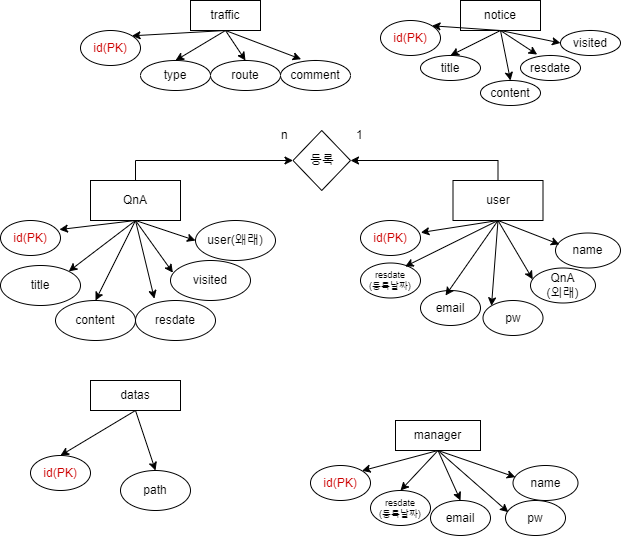

The diagram above was exported from draw.io. Its source (the exported page's mxGraphModel, read from the mxfile embedded in the PNG):
<mxGraphModel dx="1056" dy="884" grid="1" gridSize="10" guides="1" tooltips="1" connect="1" arrows="1" fold="1" page="1" pageScale="1" pageWidth="690" pageHeight="980" math="0" shadow="0">
  <root>
    <mxCell id="0" />
    <mxCell id="1" parent="0" />
    <mxCell id="T7p-2dDkGv68UtiJKEeO-2" value="traffic" style="rounded=0;whiteSpace=wrap;html=1;" parent="1" vertex="1">
      <mxGeometry x="260" width="70" height="30" as="geometry" />
    </mxCell>
    <mxCell id="T7p-2dDkGv68UtiJKEeO-3" value="type" style="ellipse;whiteSpace=wrap;html=1;" parent="1" vertex="1">
      <mxGeometry x="210" y="60" width="70" height="30" as="geometry" />
    </mxCell>
    <mxCell id="T7p-2dDkGv68UtiJKEeO-4" value="route" style="ellipse;whiteSpace=wrap;html=1;" parent="1" vertex="1">
      <mxGeometry x="280" y="60" width="70" height="30" as="geometry" />
    </mxCell>
    <mxCell id="T7p-2dDkGv68UtiJKEeO-5" value="comment" style="ellipse;whiteSpace=wrap;html=1;" parent="1" vertex="1">
      <mxGeometry x="350" y="60" width="70" height="30" as="geometry" />
    </mxCell>
    <mxCell id="T7p-2dDkGv68UtiJKEeO-6" value="notice" style="rounded=0;whiteSpace=wrap;html=1;" parent="1" vertex="1">
      <mxGeometry x="530" width="80" height="30" as="geometry" />
    </mxCell>
    <mxCell id="T7p-2dDkGv68UtiJKEeO-8" value="title" style="ellipse;whiteSpace=wrap;html=1;" parent="1" vertex="1">
      <mxGeometry x="490" y="55" width="60" height="25" as="geometry" />
    </mxCell>
    <mxCell id="T7p-2dDkGv68UtiJKEeO-9" value="content" style="ellipse;whiteSpace=wrap;html=1;" parent="1" vertex="1">
      <mxGeometry x="550" y="80" width="60" height="25" as="geometry" />
    </mxCell>
    <mxCell id="T7p-2dDkGv68UtiJKEeO-10" value="resdate" style="ellipse;whiteSpace=wrap;html=1;" parent="1" vertex="1">
      <mxGeometry x="590" y="55" width="60" height="25" as="geometry" />
    </mxCell>
    <mxCell id="T7p-2dDkGv68UtiJKEeO-11" value="visited" style="ellipse;whiteSpace=wrap;html=1;" parent="1" vertex="1">
      <mxGeometry x="630" y="30" width="60" height="25" as="geometry" />
    </mxCell>
    <mxCell id="T7p-2dDkGv68UtiJKEeO-72" style="edgeStyle=orthogonalEdgeStyle;rounded=0;orthogonalLoop=1;jettySize=auto;html=1;exitX=0.5;exitY=0;exitDx=0;exitDy=0;entryX=0;entryY=0.5;entryDx=0;entryDy=0;" parent="1" source="T7p-2dDkGv68UtiJKEeO-12" target="T7p-2dDkGv68UtiJKEeO-66" edge="1">
      <mxGeometry relative="1" as="geometry" />
    </mxCell>
    <mxCell id="T7p-2dDkGv68UtiJKEeO-12" value="QnA" style="rounded=0;whiteSpace=wrap;html=1;" parent="1" vertex="1">
      <mxGeometry x="160" y="180" width="90" height="40" as="geometry" />
    </mxCell>
    <mxCell id="T7p-2dDkGv68UtiJKEeO-14" value="title" style="ellipse;whiteSpace=wrap;html=1;" parent="1" vertex="1">
      <mxGeometry x="70" y="265" width="80" height="40" as="geometry" />
    </mxCell>
    <mxCell id="T7p-2dDkGv68UtiJKEeO-15" value="content" style="ellipse;whiteSpace=wrap;html=1;" parent="1" vertex="1">
      <mxGeometry x="125" y="300" width="80" height="40" as="geometry" />
    </mxCell>
    <mxCell id="T7p-2dDkGv68UtiJKEeO-16" value="resdate" style="ellipse;whiteSpace=wrap;html=1;" parent="1" vertex="1">
      <mxGeometry x="205" y="300" width="80" height="40" as="geometry" />
    </mxCell>
    <mxCell id="T7p-2dDkGv68UtiJKEeO-17" value="visited" style="ellipse;whiteSpace=wrap;html=1;" parent="1" vertex="1">
      <mxGeometry x="240" y="260" width="80" height="40" as="geometry" />
    </mxCell>
    <mxCell id="T7p-2dDkGv68UtiJKEeO-18" value="user(왜래)" style="ellipse;whiteSpace=wrap;html=1;" parent="1" vertex="1">
      <mxGeometry x="265" y="220" width="80" height="40" as="geometry" />
    </mxCell>
    <mxCell id="T7p-2dDkGv68UtiJKEeO-69" style="edgeStyle=orthogonalEdgeStyle;rounded=0;orthogonalLoop=1;jettySize=auto;html=1;exitX=0.5;exitY=0;exitDx=0;exitDy=0;entryX=1;entryY=0.5;entryDx=0;entryDy=0;" parent="1" source="T7p-2dDkGv68UtiJKEeO-19" target="T7p-2dDkGv68UtiJKEeO-66" edge="1">
      <mxGeometry relative="1" as="geometry" />
    </mxCell>
    <mxCell id="T7p-2dDkGv68UtiJKEeO-19" value="user" style="rounded=0;whiteSpace=wrap;html=1;" parent="1" vertex="1">
      <mxGeometry x="522.5" y="180" width="90" height="40" as="geometry" />
    </mxCell>
    <mxCell id="T7p-2dDkGv68UtiJKEeO-20" value="id(PK)" style="ellipse;whiteSpace=wrap;html=1;fontColor=#CC0000;" parent="1" vertex="1">
      <mxGeometry x="430" y="220" width="60" height="35" as="geometry" />
    </mxCell>
    <mxCell id="T7p-2dDkGv68UtiJKEeO-23" value="resdate&lt;div style=&quot;font-size: 9px;&quot;&gt;(등록날짜)&lt;/div&gt;" style="ellipse;whiteSpace=wrap;html=1;fontSize=9;" parent="1" vertex="1">
      <mxGeometry x="430" y="262.5" width="60" height="35" as="geometry" />
    </mxCell>
    <mxCell id="T7p-2dDkGv68UtiJKEeO-24" value="email" style="ellipse;whiteSpace=wrap;html=1;" parent="1" vertex="1">
      <mxGeometry x="490" y="290" width="60" height="35" as="geometry" />
    </mxCell>
    <mxCell id="T7p-2dDkGv68UtiJKEeO-25" value="pw" style="ellipse;whiteSpace=wrap;html=1;" parent="1" vertex="1">
      <mxGeometry x="552.5" y="300" width="60" height="35" as="geometry" />
    </mxCell>
    <mxCell id="T7p-2dDkGv68UtiJKEeO-26" value="QnA&lt;div&gt;(외래)&lt;/div&gt;" style="ellipse;whiteSpace=wrap;html=1;" parent="1" vertex="1">
      <mxGeometry x="600" y="267.5" width="65" height="35" as="geometry" />
    </mxCell>
    <mxCell id="T7p-2dDkGv68UtiJKEeO-27" value="manager" style="rounded=0;whiteSpace=wrap;html=1;" parent="1" vertex="1">
      <mxGeometry x="465" y="420" width="85" height="30" as="geometry" />
    </mxCell>
    <mxCell id="T7p-2dDkGv68UtiJKEeO-29" value="resdate&lt;div style=&quot;font-size: 9px;&quot;&gt;(등록날짜)&lt;/div&gt;" style="ellipse;whiteSpace=wrap;html=1;fontSize=9;" parent="1" vertex="1">
      <mxGeometry x="440" y="490" width="60" height="35" as="geometry" />
    </mxCell>
    <mxCell id="T7p-2dDkGv68UtiJKEeO-30" value="email" style="ellipse;whiteSpace=wrap;html=1;" parent="1" vertex="1">
      <mxGeometry x="500" y="500" width="60" height="35" as="geometry" />
    </mxCell>
    <mxCell id="T7p-2dDkGv68UtiJKEeO-31" value="pw" style="ellipse;whiteSpace=wrap;html=1;" parent="1" vertex="1">
      <mxGeometry x="575" y="500" width="60" height="35" as="geometry" />
    </mxCell>
    <mxCell id="T7p-2dDkGv68UtiJKEeO-33" value="id(PK)" style="ellipse;whiteSpace=wrap;html=1;fontColor=#CC0000;" parent="1" vertex="1">
      <mxGeometry x="380" y="465" width="60" height="35" as="geometry" />
    </mxCell>
    <mxCell id="T7p-2dDkGv68UtiJKEeO-34" value="id(PK)" style="ellipse;whiteSpace=wrap;html=1;fontColor=#CC0000;" parent="1" vertex="1">
      <mxGeometry x="70" y="220" width="60" height="35" as="geometry" />
    </mxCell>
    <mxCell id="T7p-2dDkGv68UtiJKEeO-35" value="id(PK)" style="ellipse;whiteSpace=wrap;html=1;fontColor=#CC0000;" parent="1" vertex="1">
      <mxGeometry x="450" y="20" width="60" height="35" as="geometry" />
    </mxCell>
    <mxCell id="T7p-2dDkGv68UtiJKEeO-36" value="id(PK)" style="ellipse;whiteSpace=wrap;html=1;fontColor=#CC0000;" parent="1" vertex="1">
      <mxGeometry x="150" y="30" width="60" height="35" as="geometry" />
    </mxCell>
    <mxCell id="T7p-2dDkGv68UtiJKEeO-37" value="" style="endArrow=classic;html=1;rounded=0;exitX=0.5;exitY=1;exitDx=0;exitDy=0;entryX=1;entryY=0;entryDx=0;entryDy=0;" parent="1" source="T7p-2dDkGv68UtiJKEeO-27" target="T7p-2dDkGv68UtiJKEeO-33" edge="1">
      <mxGeometry width="50" height="50" relative="1" as="geometry">
        <mxPoint x="460" y="402.5" as="sourcePoint" />
        <mxPoint x="385" y="420" as="targetPoint" />
      </mxGeometry>
    </mxCell>
    <mxCell id="T7p-2dDkGv68UtiJKEeO-38" value="" style="endArrow=classic;html=1;rounded=0;exitX=0.5;exitY=1;exitDx=0;exitDy=0;entryX=0.5;entryY=0;entryDx=0;entryDy=0;" parent="1" source="T7p-2dDkGv68UtiJKEeO-2" target="T7p-2dDkGv68UtiJKEeO-3" edge="1">
      <mxGeometry width="50" height="50" relative="1" as="geometry">
        <mxPoint x="306" y="41.5" as="sourcePoint" />
        <mxPoint x="230" y="55.5" as="targetPoint" />
      </mxGeometry>
    </mxCell>
    <mxCell id="T7p-2dDkGv68UtiJKEeO-39" value="" style="endArrow=classic;html=1;rounded=0;exitX=0.5;exitY=1;exitDx=0;exitDy=0;entryX=0.5;entryY=0;entryDx=0;entryDy=0;" parent="1" source="T7p-2dDkGv68UtiJKEeO-2" target="T7p-2dDkGv68UtiJKEeO-4" edge="1">
      <mxGeometry width="50" height="50" relative="1" as="geometry">
        <mxPoint x="330" y="32.5" as="sourcePoint" />
        <mxPoint x="280" y="62.5" as="targetPoint" />
      </mxGeometry>
    </mxCell>
    <mxCell id="T7p-2dDkGv68UtiJKEeO-40" value="" style="endArrow=classic;html=1;rounded=0;exitX=0.5;exitY=1;exitDx=0;exitDy=0;entryX=0.294;entryY=-0.043;entryDx=0;entryDy=0;entryPerimeter=0;" parent="1" source="T7p-2dDkGv68UtiJKEeO-2" target="T7p-2dDkGv68UtiJKEeO-5" edge="1">
      <mxGeometry width="50" height="50" relative="1" as="geometry">
        <mxPoint x="325" y="27.5" as="sourcePoint" />
        <mxPoint x="345" y="57.5" as="targetPoint" />
      </mxGeometry>
    </mxCell>
    <mxCell id="T7p-2dDkGv68UtiJKEeO-41" value="" style="endArrow=classic;html=1;rounded=0;exitX=0.5;exitY=1;exitDx=0;exitDy=0;entryX=1;entryY=0;entryDx=0;entryDy=0;" parent="1" source="T7p-2dDkGv68UtiJKEeO-6" target="T7p-2dDkGv68UtiJKEeO-35" edge="1">
      <mxGeometry width="50" height="50" relative="1" as="geometry">
        <mxPoint x="435" y="12.5" as="sourcePoint" />
        <mxPoint x="350" y="30.5" as="targetPoint" />
      </mxGeometry>
    </mxCell>
    <mxCell id="T7p-2dDkGv68UtiJKEeO-42" value="" style="endArrow=classic;html=1;rounded=0;exitX=0.5;exitY=1;exitDx=0;exitDy=0;entryX=0.5;entryY=0;entryDx=0;entryDy=0;" parent="1" source="T7p-2dDkGv68UtiJKEeO-6" target="T7p-2dDkGv68UtiJKEeO-8" edge="1">
      <mxGeometry width="50" height="50" relative="1" as="geometry">
        <mxPoint x="578.79" y="39.94" as="sourcePoint" />
        <mxPoint x="509.79" y="34.94" as="targetPoint" />
      </mxGeometry>
    </mxCell>
    <mxCell id="T7p-2dDkGv68UtiJKEeO-43" value="" style="endArrow=classic;html=1;rounded=0;exitX=0.5;exitY=1;exitDx=0;exitDy=0;entryX=0.5;entryY=0;entryDx=0;entryDy=0;entryPerimeter=0;" parent="1" source="T7p-2dDkGv68UtiJKEeO-6" target="T7p-2dDkGv68UtiJKEeO-9" edge="1">
      <mxGeometry width="50" height="50" relative="1" as="geometry">
        <mxPoint x="590" y="35" as="sourcePoint" />
        <mxPoint x="540" y="60" as="targetPoint" />
      </mxGeometry>
    </mxCell>
    <mxCell id="T7p-2dDkGv68UtiJKEeO-44" value="" style="endArrow=classic;html=1;rounded=0;exitX=0.5;exitY=1;exitDx=0;exitDy=0;entryX=0.278;entryY=-0.037;entryDx=0;entryDy=0;entryPerimeter=0;" parent="1" source="T7p-2dDkGv68UtiJKEeO-6" target="T7p-2dDkGv68UtiJKEeO-10" edge="1">
      <mxGeometry width="50" height="50" relative="1" as="geometry">
        <mxPoint x="590" y="30" as="sourcePoint" />
        <mxPoint x="600" y="80" as="targetPoint" />
      </mxGeometry>
    </mxCell>
    <mxCell id="T7p-2dDkGv68UtiJKEeO-45" value="" style="endArrow=classic;html=1;rounded=0;exitX=0.5;exitY=1;exitDx=0;exitDy=0;entryX=0;entryY=0.5;entryDx=0;entryDy=0;" parent="1" source="T7p-2dDkGv68UtiJKEeO-6" target="T7p-2dDkGv68UtiJKEeO-11" edge="1">
      <mxGeometry width="50" height="50" relative="1" as="geometry">
        <mxPoint x="613.32" y="5.93" as="sourcePoint" />
        <mxPoint x="650.32" y="29.93" as="targetPoint" />
      </mxGeometry>
    </mxCell>
    <mxCell id="T7p-2dDkGv68UtiJKEeO-46" value="" style="endArrow=classic;html=1;rounded=0;exitX=0.5;exitY=1;exitDx=0;exitDy=0;entryX=1;entryY=0;entryDx=0;entryDy=0;" parent="1" source="T7p-2dDkGv68UtiJKEeO-12" target="T7p-2dDkGv68UtiJKEeO-14" edge="1">
      <mxGeometry width="50" height="50" relative="1" as="geometry">
        <mxPoint x="225" y="237.5" as="sourcePoint" />
        <mxPoint x="150" y="255.5" as="targetPoint" />
      </mxGeometry>
    </mxCell>
    <mxCell id="T7p-2dDkGv68UtiJKEeO-47" value="" style="endArrow=classic;html=1;rounded=0;exitX=0.5;exitY=1;exitDx=0;exitDy=0;entryX=0.5;entryY=0;entryDx=0;entryDy=0;" parent="1" source="T7p-2dDkGv68UtiJKEeO-12" target="T7p-2dDkGv68UtiJKEeO-15" edge="1">
      <mxGeometry width="50" height="50" relative="1" as="geometry">
        <mxPoint x="219.8" y="227.78" as="sourcePoint" />
        <mxPoint x="159.8" y="276.78" as="targetPoint" />
      </mxGeometry>
    </mxCell>
    <mxCell id="T7p-2dDkGv68UtiJKEeO-48" value="" style="endArrow=classic;html=1;rounded=0;exitX=0.5;exitY=1;exitDx=0;exitDy=0;entryX=0.236;entryY=-0.046;entryDx=0;entryDy=0;entryPerimeter=0;" parent="1" source="T7p-2dDkGv68UtiJKEeO-12" target="T7p-2dDkGv68UtiJKEeO-16" edge="1">
      <mxGeometry width="50" height="50" relative="1" as="geometry">
        <mxPoint x="225" y="220" as="sourcePoint" />
        <mxPoint x="185" y="300" as="targetPoint" />
      </mxGeometry>
    </mxCell>
    <mxCell id="T7p-2dDkGv68UtiJKEeO-49" value="" style="endArrow=classic;html=1;rounded=0;exitX=0.5;exitY=1;exitDx=0;exitDy=0;entryX=0.03;entryY=0.305;entryDx=0;entryDy=0;entryPerimeter=0;" parent="1" source="T7p-2dDkGv68UtiJKEeO-12" target="T7p-2dDkGv68UtiJKEeO-17" edge="1">
      <mxGeometry width="50" height="50" relative="1" as="geometry">
        <mxPoint x="231.12" y="220" as="sourcePoint" />
        <mxPoint x="250.12" y="298" as="targetPoint" />
      </mxGeometry>
    </mxCell>
    <mxCell id="T7p-2dDkGv68UtiJKEeO-50" value="" style="endArrow=classic;html=1;rounded=0;exitX=0.5;exitY=1;exitDx=0;exitDy=0;entryX=0;entryY=0.5;entryDx=0;entryDy=0;" parent="1" source="T7p-2dDkGv68UtiJKEeO-12" target="T7p-2dDkGv68UtiJKEeO-18" edge="1">
      <mxGeometry width="50" height="50" relative="1" as="geometry">
        <mxPoint x="240" y="213.9" as="sourcePoint" />
        <mxPoint x="277" y="265.9" as="targetPoint" />
      </mxGeometry>
    </mxCell>
    <mxCell id="T7p-2dDkGv68UtiJKEeO-51" value="" style="endArrow=classic;html=1;rounded=0;exitX=0.5;exitY=1;exitDx=0;exitDy=0;entryX=1.006;entryY=0.344;entryDx=0;entryDy=0;entryPerimeter=0;" parent="1" source="T7p-2dDkGv68UtiJKEeO-19" target="T7p-2dDkGv68UtiJKEeO-20" edge="1">
      <mxGeometry width="50" height="50" relative="1" as="geometry">
        <mxPoint x="397.5" y="180" as="sourcePoint" />
        <mxPoint x="457.5" y="200" as="targetPoint" />
      </mxGeometry>
    </mxCell>
    <mxCell id="T7p-2dDkGv68UtiJKEeO-52" value="" style="endArrow=classic;html=1;rounded=0;exitX=0.5;exitY=1;exitDx=0;exitDy=0;entryX=0.744;entryY=0.1;entryDx=0;entryDy=0;entryPerimeter=0;" parent="1" source="T7p-2dDkGv68UtiJKEeO-19" target="T7p-2dDkGv68UtiJKEeO-23" edge="1">
      <mxGeometry width="50" height="50" relative="1" as="geometry">
        <mxPoint x="582.5" y="231.48" as="sourcePoint" />
        <mxPoint x="512.5" y="248.48" as="targetPoint" />
      </mxGeometry>
    </mxCell>
    <mxCell id="T7p-2dDkGv68UtiJKEeO-53" value="" style="endArrow=classic;html=1;rounded=0;exitX=0.5;exitY=1;exitDx=0;exitDy=0;entryX=0.417;entryY=0.143;entryDx=0;entryDy=0;entryPerimeter=0;" parent="1" source="T7p-2dDkGv68UtiJKEeO-19" target="T7p-2dDkGv68UtiJKEeO-24" edge="1">
      <mxGeometry width="50" height="50" relative="1" as="geometry">
        <mxPoint x="597.86" y="220" as="sourcePoint" />
        <mxPoint x="537.86" y="269" as="targetPoint" />
      </mxGeometry>
    </mxCell>
    <mxCell id="T7p-2dDkGv68UtiJKEeO-54" value="" style="endArrow=classic;html=1;rounded=0;exitX=0.5;exitY=1;exitDx=0;exitDy=0;entryX=0;entryY=0;entryDx=0;entryDy=0;" parent="1" source="T7p-2dDkGv68UtiJKEeO-19" target="T7p-2dDkGv68UtiJKEeO-25" edge="1">
      <mxGeometry width="50" height="50" relative="1" as="geometry">
        <mxPoint x="602.48" y="220" as="sourcePoint" />
        <mxPoint x="582.48" y="280" as="targetPoint" />
      </mxGeometry>
    </mxCell>
    <mxCell id="T7p-2dDkGv68UtiJKEeO-55" value="" style="endArrow=classic;html=1;rounded=0;exitX=0.5;exitY=1;exitDx=0;exitDy=0;entryX=0.034;entryY=0.323;entryDx=0;entryDy=0;entryPerimeter=0;" parent="1" source="T7p-2dDkGv68UtiJKEeO-19" target="T7p-2dDkGv68UtiJKEeO-26" edge="1">
      <mxGeometry width="50" height="50" relative="1" as="geometry">
        <mxPoint x="633.11" y="199.87" as="sourcePoint" />
        <mxPoint x="662.11" y="259.87" as="targetPoint" />
      </mxGeometry>
    </mxCell>
    <mxCell id="T7p-2dDkGv68UtiJKEeO-56" value="" style="endArrow=classic;html=1;rounded=0;exitX=0.5;exitY=1;exitDx=0;exitDy=0;entryX=0.5;entryY=0;entryDx=0;entryDy=0;" parent="1" source="T7p-2dDkGv68UtiJKEeO-27" target="T7p-2dDkGv68UtiJKEeO-29" edge="1">
      <mxGeometry width="50" height="50" relative="1" as="geometry">
        <mxPoint x="533.64" y="460" as="sourcePoint" />
        <mxPoint x="456.64" y="480" as="targetPoint" />
      </mxGeometry>
    </mxCell>
    <mxCell id="T7p-2dDkGv68UtiJKEeO-57" value="" style="endArrow=classic;html=1;rounded=0;exitX=0.5;exitY=1;exitDx=0;exitDy=0;entryX=0.5;entryY=0;entryDx=0;entryDy=0;" parent="1" source="T7p-2dDkGv68UtiJKEeO-27" target="T7p-2dDkGv68UtiJKEeO-30" edge="1">
      <mxGeometry width="50" height="50" relative="1" as="geometry">
        <mxPoint x="529.25" y="455" as="sourcePoint" />
        <mxPoint x="491.25" y="495" as="targetPoint" />
      </mxGeometry>
    </mxCell>
    <mxCell id="T7p-2dDkGv68UtiJKEeO-58" value="" style="endArrow=classic;html=1;rounded=0;exitX=0.5;exitY=1;exitDx=0;exitDy=0;entryX=0.046;entryY=0.333;entryDx=0;entryDy=0;entryPerimeter=0;" parent="1" source="T7p-2dDkGv68UtiJKEeO-27" target="T7p-2dDkGv68UtiJKEeO-31" edge="1">
      <mxGeometry width="50" height="50" relative="1" as="geometry">
        <mxPoint x="580.5" y="410" as="sourcePoint" />
        <mxPoint x="602.5" y="460" as="targetPoint" />
      </mxGeometry>
    </mxCell>
    <mxCell id="T7p-2dDkGv68UtiJKEeO-59" value="" style="endArrow=classic;html=1;rounded=0;exitX=0.5;exitY=1;exitDx=0;exitDy=0;entryX=1;entryY=0;entryDx=0;entryDy=0;" parent="1" source="T7p-2dDkGv68UtiJKEeO-2" target="T7p-2dDkGv68UtiJKEeO-36" edge="1">
      <mxGeometry width="50" height="50" relative="1" as="geometry">
        <mxPoint x="260" as="sourcePoint" />
        <mxPoint x="210" y="30" as="targetPoint" />
      </mxGeometry>
    </mxCell>
    <mxCell id="T7p-2dDkGv68UtiJKEeO-60" value="" style="endArrow=classic;html=1;rounded=0;exitX=0.5;exitY=1;exitDx=0;exitDy=0;entryX=0.982;entryY=0.259;entryDx=0;entryDy=0;entryPerimeter=0;" parent="1" source="T7p-2dDkGv68UtiJKEeO-12" target="T7p-2dDkGv68UtiJKEeO-34" edge="1">
      <mxGeometry width="50" height="50" relative="1" as="geometry">
        <mxPoint x="233.79" y="130" as="sourcePoint" />
        <mxPoint x="139.79" y="135" as="targetPoint" />
      </mxGeometry>
    </mxCell>
    <mxCell id="T7p-2dDkGv68UtiJKEeO-61" value="name" style="ellipse;whiteSpace=wrap;html=1;" parent="1" vertex="1">
      <mxGeometry x="625" y="232.5" width="65" height="35" as="geometry" />
    </mxCell>
    <mxCell id="T7p-2dDkGv68UtiJKEeO-63" value="" style="endArrow=classic;html=1;rounded=0;exitX=0.5;exitY=1;exitDx=0;exitDy=0;entryX=0.06;entryY=0.325;entryDx=0;entryDy=0;entryPerimeter=0;" parent="1" source="T7p-2dDkGv68UtiJKEeO-19" target="T7p-2dDkGv68UtiJKEeO-61" edge="1">
      <mxGeometry width="50" height="50" relative="1" as="geometry">
        <mxPoint x="595.79" y="208.69" as="sourcePoint" />
        <mxPoint x="629.79" y="267.69" as="targetPoint" />
      </mxGeometry>
    </mxCell>
    <mxCell id="T7p-2dDkGv68UtiJKEeO-64" value="name" style="ellipse;whiteSpace=wrap;html=1;" parent="1" vertex="1">
      <mxGeometry x="582.5" y="465" width="65" height="35" as="geometry" />
    </mxCell>
    <mxCell id="T7p-2dDkGv68UtiJKEeO-65" value="" style="endArrow=classic;html=1;rounded=0;exitX=0.5;exitY=1;exitDx=0;exitDy=0;entryX=0.037;entryY=0.333;entryDx=0;entryDy=0;entryPerimeter=0;" parent="1" source="T7p-2dDkGv68UtiJKEeO-27" target="T7p-2dDkGv68UtiJKEeO-64" edge="1">
      <mxGeometry width="50" height="50" relative="1" as="geometry">
        <mxPoint x="562.5" y="388.34000000000003" as="sourcePoint" />
        <mxPoint x="632.5" y="450.34000000000003" as="targetPoint" />
      </mxGeometry>
    </mxCell>
    <mxCell id="T7p-2dDkGv68UtiJKEeO-66" value="등록" style="rhombus;whiteSpace=wrap;html=1;" parent="1" vertex="1">
      <mxGeometry x="362.5" y="130" width="57.5" height="60" as="geometry" />
    </mxCell>
    <mxCell id="T7p-2dDkGv68UtiJKEeO-73" value="n" style="text;strokeColor=none;fillColor=none;align=left;verticalAlign=middle;spacingLeft=4;spacingRight=4;overflow=hidden;points=[[0,0.5],[1,0.5]];portConstraint=eastwest;rotatable=0;whiteSpace=wrap;html=1;" parent="1" vertex="1">
      <mxGeometry x="345" y="120" width="25" height="30" as="geometry" />
    </mxCell>
    <mxCell id="T7p-2dDkGv68UtiJKEeO-74" value="1" style="text;strokeColor=none;fillColor=none;align=left;verticalAlign=middle;spacingLeft=4;spacingRight=4;overflow=hidden;points=[[0,0.5],[1,0.5]];portConstraint=eastwest;rotatable=0;whiteSpace=wrap;html=1;" parent="1" vertex="1">
      <mxGeometry x="420" y="120" width="25" height="30" as="geometry" />
    </mxCell>
    <mxCell id="T7p-2dDkGv68UtiJKEeO-75" value="datas" style="rounded=0;whiteSpace=wrap;html=1;" parent="1" vertex="1">
      <mxGeometry x="160" y="380" width="90" height="30" as="geometry" />
    </mxCell>
    <mxCell id="T7p-2dDkGv68UtiJKEeO-76" value="path" style="ellipse;whiteSpace=wrap;html=1;" parent="1" vertex="1">
      <mxGeometry x="190" y="470" width="70" height="40" as="geometry" />
    </mxCell>
    <mxCell id="T7p-2dDkGv68UtiJKEeO-77" value="id(PK)" style="ellipse;whiteSpace=wrap;html=1;fontColor=#CC0000;" parent="1" vertex="1">
      <mxGeometry x="100" y="455" width="60" height="35" as="geometry" />
    </mxCell>
    <mxCell id="T7p-2dDkGv68UtiJKEeO-78" value="" style="endArrow=classic;html=1;rounded=0;exitX=0.5;exitY=1;exitDx=0;exitDy=0;entryX=0.5;entryY=0;entryDx=0;entryDy=0;" parent="1" source="T7p-2dDkGv68UtiJKEeO-75" target="T7p-2dDkGv68UtiJKEeO-77" edge="1">
      <mxGeometry width="50" height="50" relative="1" as="geometry">
        <mxPoint x="330" y="410" as="sourcePoint" />
        <mxPoint x="380" y="360" as="targetPoint" />
      </mxGeometry>
    </mxCell>
    <mxCell id="T7p-2dDkGv68UtiJKEeO-79" value="" style="endArrow=classic;html=1;rounded=0;exitX=0.5;exitY=1;exitDx=0;exitDy=0;entryX=0.5;entryY=0;entryDx=0;entryDy=0;" parent="1" source="T7p-2dDkGv68UtiJKEeO-75" target="T7p-2dDkGv68UtiJKEeO-76" edge="1">
      <mxGeometry width="50" height="50" relative="1" as="geometry">
        <mxPoint x="330" y="410" as="sourcePoint" />
        <mxPoint x="380" y="360" as="targetPoint" />
      </mxGeometry>
    </mxCell>
  </root>
</mxGraphModel>